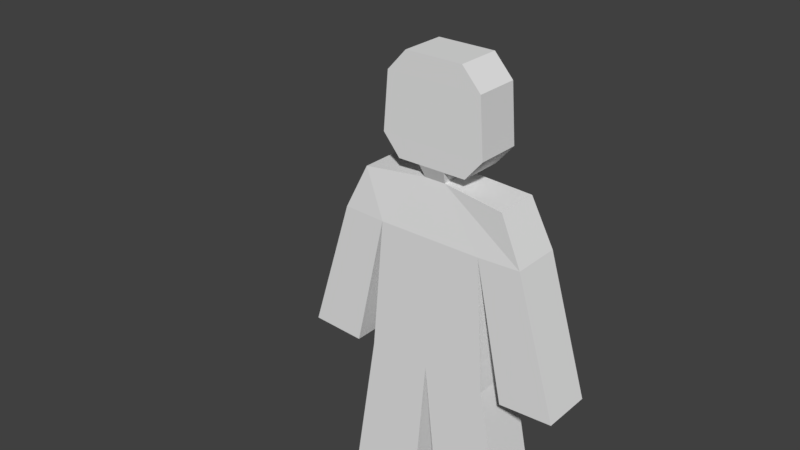 # Source: Meeple.blend  (saved by Blender 2.79.0; exported with 4.5.12 LTS)
import bpy
from mathutils import Matrix  # noqa: F401  (used for matrix-valued properties, if any)

bpy.ops.wm.read_factory_settings(use_empty=True)
scene = bpy.context.scene
scene.name = 'Scene'

# ---- collections
col_collection_1 = bpy.data.collections.new('Collection 1'); scene.collection.children.link(col_collection_1)

# ---- materials (node trees are filled in below, after node groups)
mat_material = bpy.data.materials.new('Material')
mat_material.alpha_threshold = 0.0
mat_material.use_transparent_shadow = False
mat_material.roughness = 0.5
mat_material.line_color = (0.0, 0.0, 0.0, 1.0)

# ---- material node trees

# ---- world
world_world = bpy.data.worlds.new('World'); scene.world = world_world
world_world.color = (0.05088, 0.05088, 0.05088)
world_world.use_sun_shadow = False
world_world.sun_shadow_jitter_overblur = 0.0
world_world.cycles.sampling_method = 'MANUAL'

# ---- meshes
me_cube = bpy.data.meshes.new('Cube')
me_cube.from_pydata([(1.17, 0.3309, -0.0002755), (1.17, -0.3309, -0.0002755), (-1.052, -0.3309, 3.874e-05), (-1.052, 0.3309, 3.874e-05), (0.1537, 0.2628, 5.659), (0.1537, -0.2628, 5.659), (-0.1006, -0.2628, 5.659), (-0.1006, 0.2628, 5.659), (0.1505, 0.2034, 4.346), (0.1505, -0.2034, 4.346), (-0.1019, -0.2034, 4.346), (-0.1019, 0.2034, 4.346), (0.6452, 0.2926, 3.715), (0.6452, -0.2926, 3.715), (-0.6008, -0.2927, 3.715), (-0.6008, 0.2927, 3.715), (1.149, 0.2925, 3.736), (0.8885, 0.2603, 4.278), (1.149, -0.2925, 3.736), (0.8885, -0.2603, 4.278), (-1.106, -0.2925, 3.736), (-0.8407, -0.2603, 4.278), (-1.106, 0.2925, 3.736), (-0.8407, 0.2603, 4.278), (0.9928, 0.2992, 2.091), (0.9928, -0.2992, 2.091), (-0.9636, -0.2992, 2.091), (-0.9636, 0.2992, 2.091), (1.628, 0.2992, 2.126), (1.628, -0.2992, 2.126), (-1.601, -0.2992, 2.126), (-1.601, 0.2992, 2.126), (0.2701, 0.3309, -0.0001184), (0.2701, -0.3309, -0.0001184), (0.0222, -0.2927, 3.715), (0.0222, 0.2927, 3.715), (0.7559, 0.309, 2.133), (0.7559, -0.309, 2.133), (-0.7261, -0.309, 2.133), (-0.7261, 0.309, 2.133), (0.01489, -0.309, 2.133), (0.01489, 0.309, 2.133), (-0.1518, -0.3309, -0.0001184), (-0.1518, 0.3309, -0.0001184), (0.1789, 0.2662, 4.495), (0.1789, -0.2662, 4.495), (-0.1299, -0.2662, 4.495), (-0.1299, 0.2662, 4.495), (0.4372, 0.2662, 4.495), (0.3679, 0.2628, 5.659), (0.4372, -0.2662, 4.495), (0.3679, -0.2628, 5.659), (-0.3909, -0.2662, 4.495), (-0.3139, -0.2628, 5.659), (-0.3909, 0.2662, 4.495), (-0.3139, 0.2628, 5.659), (0.1705, 0.2651, 4.736), (0.1591, 0.2636, 5.41), (0.1705, -0.2651, 4.736), (0.1591, -0.2636, 5.41), (-0.1202, -0.2651, 4.736), (-0.1069, -0.2636, 5.41), (-0.1202, 0.2651, 4.736), (-0.1069, 0.2636, 5.41), (0.644, 0.2651, 4.736), (0.5942, 0.2636, 5.41), (0.644, -0.2651, 4.736), (0.5942, -0.2636, 5.41), (-0.5962, -0.2651, 4.736), (-0.5408, -0.2636, 5.41), (-0.5962, 0.2651, 4.736), (-0.5408, 0.2636, 5.41)], [], [(43, 42, 2, 3), (4, 7, 6, 5), (61, 6, 53, 69), (59, 5, 6, 61), (4, 5, 51, 49), (41, 43, 3, 39), (44, 8, 11, 47), (9, 13, 18, 19), (13, 9, 10, 14, 34), (20, 22, 31, 30), (36, 12, 13, 37), (40, 34, 14, 38), (38, 14, 15, 39), (8, 12, 35, 15, 11), (20, 21, 23, 22), (16, 17, 19, 18), (14, 10, 21, 20), (12, 8, 17, 16), (8, 9, 19, 17), (10, 11, 23, 21), (13, 12, 24, 25), (11, 15, 22, 23), (25, 24, 28, 29), (27, 26, 30, 31), (14, 20, 30, 26), (12, 16, 28, 24), (16, 18, 29, 28), (22, 15, 27, 31), (18, 13, 25, 29), (15, 14, 26, 27), (37, 13, 34, 40), (36, 0, 32, 41), (0, 1, 33, 32), (12, 36, 41, 35), (1, 37, 40, 33), (2, 38, 39, 3), (42, 40, 38, 2), (0, 36, 37, 1), (35, 41, 39, 15), (32, 33, 40, 41), (43, 41, 40, 42), (56, 44, 47, 62), (10, 46, 47, 11), (9, 45, 46, 10), (8, 44, 45, 9), (65, 49, 51, 67), (69, 53, 55, 71), (58, 45, 50, 66), (45, 44, 48, 50), (57, 4, 49, 65), (47, 46, 52, 54), (6, 7, 55, 53), (62, 47, 54, 70), (7, 63, 71, 55), (63, 62, 70, 71), (44, 56, 64, 48), (56, 57, 65, 64), (5, 59, 67, 51), (59, 58, 66, 67), (52, 68, 70, 54), (68, 69, 71, 70), (48, 64, 66, 50), (64, 65, 67, 66), (4, 57, 63, 7), (57, 56, 62, 63), (45, 58, 60, 46), (58, 59, 61, 60), (46, 60, 68, 52), (60, 61, 69, 68)])
me_cube.materials.append(mat_material)
me_cube.use_remesh_preserve_volume = False
me_cube.use_remesh_preserve_attributes = False
me_cube.use_mirror_vertex_groups = False
me_cube.update()
arm_armature = bpy.data.armatures.new('Armature')  # bones are not reproduced

# ---- objects
ob_armature = bpy.data.objects.new('Armature', arm_armature)
ob_cube = bpy.data.objects.new('Cube', me_cube)

# ---- transforms, parenting, visibility, modifiers, constraints
ob_armature.location = (0.0, 0.0, 2.336)
ob_armature.show_in_front = True
ob_armature.lineart.crease_threshold = 0.0
ob_cube.parent = ob_armature
ob_cube.matrix_parent_inverse = Matrix(((1.0, 0.0, 0.0, -0.0), (0.0, 1.0, 0.0, -0.0), (0.0, 0.0, 1.0, -2.336), (0.0, 0.0, 0.0, 1.0)))
ob_cube.location = (0.0, 0.0, 0.0)
ob_cube.lock_rotations_4d = False
ob_cube.empty_display_type = 'ARROWS'
ob_cube.lineart.crease_threshold = 0.0
_vg = ob_cube.vertex_groups.new(name='Bone')
_vg = ob_cube.vertex_groups.new(name='Bone.001')
for _i, _w in zip([9, 11, 12, 13, 14, 15, 34, 35], [0.02144, 0.008639, 0.05099, 0.06233, 0.06971, 0.06384, 0.8729, 0.8719]): _vg.add([_i], _w, 'REPLACE')
_vg = ob_cube.vertex_groups.new(name='Shoulder.L')
for _i, _w in zip([21, 23], [0.4511, 0.4665]): _vg.add([_i], _w, 'REPLACE')
_vg = ob_cube.vertex_groups.new(name='Shoulder.L.001')
for _i, _w in zip([10, 14, 15, 20, 21, 22, 23, 26, 27, 30, 31, 34, 35, 38, 39], [0.03128, 0.8794, 0.8807, 0.9655, 0.516, 0.9847, 0.5057, 0.9966, 0.997, 1.0, 0.9993, 0.03946, 0.03402, 0.003046, 0.008115]): _vg.add([_i], _w, 'REPLACE')
_vg = ob_cube.vertex_groups.new(name='Shoulder.R')
for _i, _w in zip([17, 18, 19], [0.4769, 0.007768, 0.4145]): _vg.add([_i], _w, 'REPLACE')
_vg = ob_cube.vertex_groups.new(name='Shoulder.R.001')
for _i, _w in zip([8, 9, 12, 13, 16, 17, 18, 19, 24, 25, 28, 29, 34, 35, 36, 37], [0.0467, 0.01114, 0.9122, 0.8838, 0.9748, 0.508, 0.9791, 0.5144, 0.9968, 0.9977, 1.0, 0.9994, 0.03456, 0.04274, 0.007722, 0.01076]): _vg.add([_i], _w, 'REPLACE')
_vg = ob_cube.vertex_groups.new(name='Bone.002')
for _i, _w in zip([8, 9, 10, 11, 13, 15, 19, 21, 23, 34, 35, 44, 45, 46, 47, 48, 50, 52, 54, 56, 58, 60, 62, 64, 66, 68, 70], [0.8856, 0.8941, 0.9011, 0.9125, 0.005996, 0.00874, 0.06575, 0.005918, 0.00209, 0.001027, 0.001528, 0.6989, 0.7145, 0.7206, 0.7324, 0.3464, 0.291, 0.3374, 0.2765, 0.1299, 0.1209, 0.1168, 0.1078, 0.1024, 0.1137, 0.08992, 0.101]): _vg.add([_i], _w, 'REPLACE')
_vg = ob_cube.vertex_groups.new(name='Bone.003')
for _i, _w in zip([4, 5, 6, 7, 8, 9, 10, 44, 45, 46, 47, 48, 49, 50, 51, 52, 53, 54, 55, 56, 57, 58, 59, 60, 61, 62, 63, 64, 65, 66, 67, 68, 69, 70, 71], [0.9921, 0.9867, 0.9875, 0.9912, 0.02308, 0.009382, 0.01148, 0.2772, 0.2611, 0.26, 0.2482, 0.6418, 0.9857, 0.6991, 0.9828, 0.6535, 0.986, 0.7161, 0.9896, 0.8657, 0.9883, 0.8751, 0.988, 0.88, 0.99, 0.8892, 0.9909, 0.8941, 0.9764, 0.8825, 0.9754, 0.9076, 0.9807, 0.8963, 0.981]): _vg.add([_i], _w, 'REPLACE')
_vg = ob_cube.vertex_groups.new(name='Leg.L')
for _i, _w in zip([2, 3, 38, 39, 41, 42, 43], [0.9927, 0.9968, 0.7864, 0.7726, 0.003139, 0.9718, 0.9641]): _vg.add([_i], _w, 'REPLACE')
_vg = ob_cube.vertex_groups.new(name='Leg.R')
for _i, _w in zip([0, 1, 32, 33, 36, 37, 38, 39, 40, 41, 42, 43], [0.9987, 0.9988, 0.9989, 0.9989, 0.9627, 0.962, 0.1835, 0.1964, 0.9689, 0.9663, 0.005298, 0.021]): _vg.add([_i], _w, 'REPLACE')
_m = ob_cube.modifiers.new('Armature', 'ARMATURE')
_m.object = ob_armature

# ---- collection membership
col_collection_1.objects.link(ob_armature)
col_collection_1.objects.link(ob_cube)

# ---- scene / render settings (as saved in the file)
scene.frame_start = 0; scene.frame_end = 79; scene.frame_set(15)
scene.render.engine = 'BLENDER_EEVEE_NEXT'
scene.render.resolution_percentage = 50
scene.render.dither_intensity = 0.0
scene.cycles.use_denoising = False
scene.cycles.samples = 128
scene.cycles.sampling_pattern = 'TABULATED_SOBOL'
scene.cycles.light_sampling_threshold = 0.0
scene.cycles.use_adaptive_sampling = False
scene.cycles.use_light_tree = False
scene.cycles.blur_glossy = 0.0
scene.cycles.sample_clamp_indirect = 0.0
scene.view_settings.view_transform = 'Standard'
scene.unit_settings.scale_length = 0.3048
bpy.context.view_layer.update()

# ---- added for rendering (the .blend has no active camera and no usable light): camera, sun
cam_auto = bpy.data.cameras.new('AutoCamera')
cam_auto.lens = 50.0
cam_auto.sensor_width = 36.0
cam_auto.clip_end = 1000.0
ob_auto_camera = bpy.data.objects.new('AutoCamera', cam_auto)
scene.collection.objects.link(ob_auto_camera)
ob_auto_camera.location = (6.25612, -8.23146, 9.04212)
ob_auto_camera.rotation_euler = (1.09748, -7.21219e-08, 0.694738)
scene.camera = ob_auto_camera
light_auto_sun = bpy.data.lights.new('AutoSun', 'SUN')
light_auto_sun.energy = 3.0
light_auto_sun.angle = 0.0523599
ob_auto_sun = bpy.data.objects.new('AutoSun', light_auto_sun)
scene.collection.objects.link(ob_auto_sun)
ob_auto_sun.rotation_euler = (0.872665, 0.174533, 0.523599)
bpy.context.view_layer.update()
